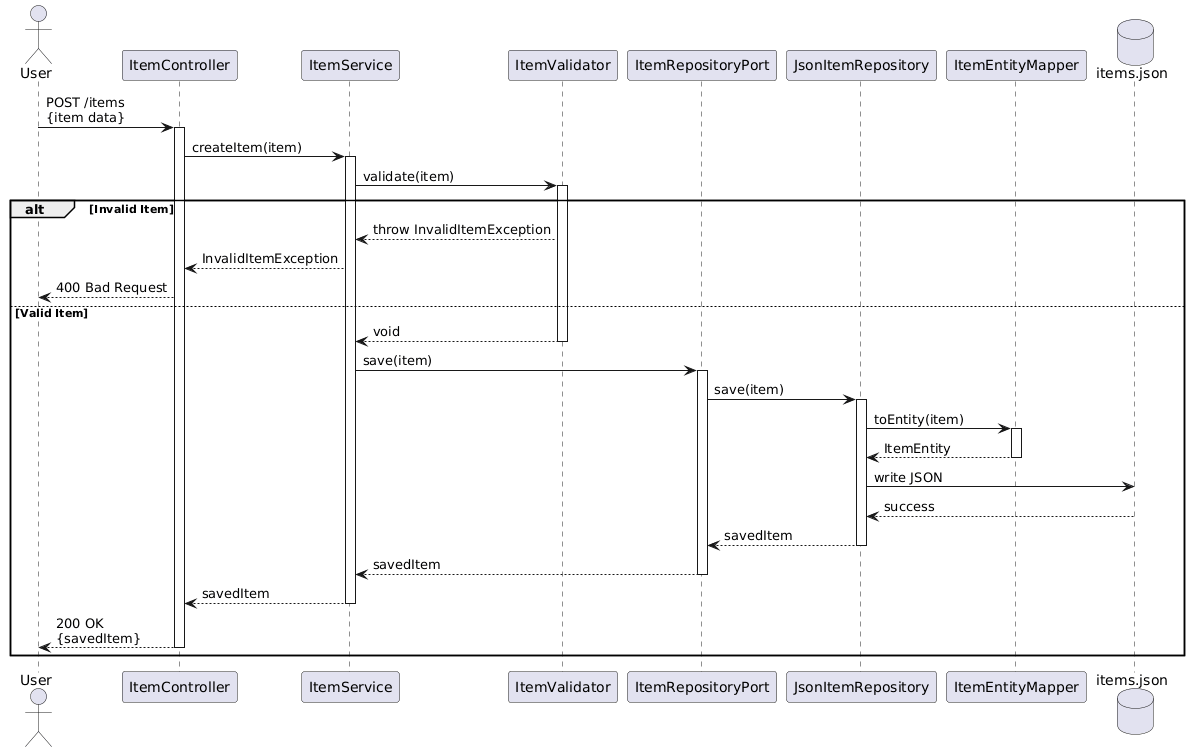

The diagram above was rendered by PlantUML. Its source (embedded in the PNG):
@startuml
actor User
participant "ItemController" as Controller
participant "ItemService" as Service
participant "ItemValidator" as Validator
participant "ItemRepositoryPort" as Port
participant "JsonItemRepository" as Repo
participant "ItemEntityMapper" as Mapper
database "items.json" as DB

User -> Controller: POST /items\n{item data}
activate Controller

Controller -> Service: createItem(item)
activate Service

Service -> Validator: validate(item)
activate Validator
alt Invalid Item
  Validator --> Service: throw InvalidItemException
  Service --> Controller: InvalidItemException
  Controller --> User: 400 Bad Request
else Valid Item
  Validator --> Service: void
  deactivate Validator
  
  Service -> Port: save(item)
  activate Port
  
  Port -> Repo: save(item)
  activate Repo
  
  Repo -> Mapper: toEntity(item)
  activate Mapper
  Mapper --> Repo: ItemEntity
  deactivate Mapper
  
  Repo -> DB: write JSON
  DB --> Repo: success
  
  Repo --> Port: savedItem
  deactivate Repo
  
  Port --> Service: savedItem
  deactivate Port
  
  Service --> Controller: savedItem
  deactivate Service
  
  Controller --> User: 200 OK\n{savedItem}
  deactivate Controller
end
@enduml